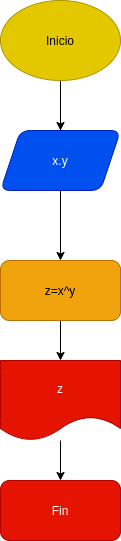

The diagram above was exported from draw.io. Its source (the exported page's mxGraphModel, read from the mxfile embedded in the PNG):
<mxGraphModel dx="650" dy="472" grid="1" gridSize="10" guides="1" tooltips="1" connect="1" arrows="1" fold="1" page="1" pageScale="1" pageWidth="827" pageHeight="1169" math="0" shadow="0">
  <root>
    <mxCell id="0" />
    <mxCell id="1" parent="0" />
    <mxCell id="4" value="" style="edgeStyle=none;html=1;" edge="1" parent="1">
      <mxGeometry relative="1" as="geometry">
        <mxPoint x="330" y="140" as="sourcePoint" />
        <mxPoint x="330" y="210" as="targetPoint" />
      </mxGeometry>
    </mxCell>
    <mxCell id="6" value="" style="edgeStyle=none;html=1;" edge="1" parent="1" target="5">
      <mxGeometry relative="1" as="geometry">
        <mxPoint x="330" y="140" as="sourcePoint" />
      </mxGeometry>
    </mxCell>
    <mxCell id="9" value="" style="edgeStyle=none;html=1;" edge="1" parent="1" source="5" target="8">
      <mxGeometry relative="1" as="geometry" />
    </mxCell>
    <mxCell id="5" value="x.y" style="shape=parallelogram;perimeter=parallelogramPerimeter;whiteSpace=wrap;html=1;fixedSize=1;fillColor=#0050ef;strokeColor=#001DBC;fontColor=#ffffff;rounded=1;" vertex="1" parent="1">
      <mxGeometry x="270" y="190" width="120" height="60" as="geometry" />
    </mxCell>
    <mxCell id="7" value="Inicio" style="ellipse;whiteSpace=wrap;html=1;fillColor=#e3c800;fontColor=#000000;strokeColor=#B09500;" vertex="1" parent="1">
      <mxGeometry x="270" y="60" width="120" height="80" as="geometry" />
    </mxCell>
    <mxCell id="12" value="" style="edgeStyle=none;html=1;" edge="1" parent="1" source="8" target="11">
      <mxGeometry relative="1" as="geometry" />
    </mxCell>
    <mxCell id="8" value="z=x^y" style="whiteSpace=wrap;html=1;fillColor=#f0a30a;strokeColor=#BD7000;fontColor=#000000;rounded=1;" vertex="1" parent="1">
      <mxGeometry x="270" y="320" width="120" height="60" as="geometry" />
    </mxCell>
    <mxCell id="14" value="" style="edgeStyle=none;html=1;" edge="1" parent="1" source="11" target="13">
      <mxGeometry relative="1" as="geometry" />
    </mxCell>
    <mxCell id="11" value="z" style="shape=document;whiteSpace=wrap;html=1;boundedLbl=1;fillColor=#e51400;strokeColor=#B20000;fontColor=#ffffff;rounded=1;" vertex="1" parent="1">
      <mxGeometry x="270" y="420" width="120" height="80" as="geometry" />
    </mxCell>
    <mxCell id="13" value="Fin" style="whiteSpace=wrap;html=1;fillColor=#e51400;strokeColor=#B20000;fontColor=#ffffff;rounded=1;" vertex="1" parent="1">
      <mxGeometry x="270" y="540" width="120" height="60" as="geometry" />
    </mxCell>
  </root>
</mxGraphModel>